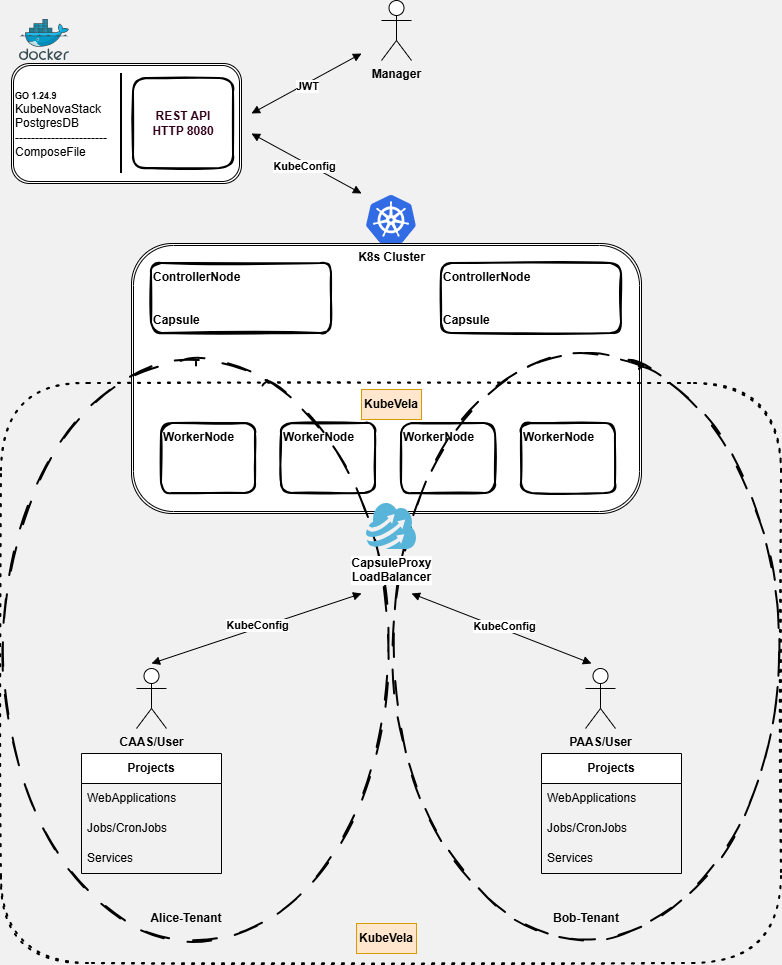

The diagram above was exported from draw.io. Its source (the exported page's mxGraphModel, read from the mxfile embedded in the PNG):
<mxGraphModel dx="1426" dy="785" grid="0" gridSize="10" guides="1" tooltips="1" connect="1" arrows="1" fold="1" page="1" pageScale="1" pageWidth="850" pageHeight="1100" background="#F1F1F1" math="0" shadow="0">
  <root>
    <mxCell id="0" />
    <mxCell id="1" parent="0" />
    <mxCell id="R0x6w-VRyXuQfKstd9_l-4" value="&lt;font face=&quot;Helvetica&quot;&gt;&lt;font style=&quot;font-size: 9px;&quot;&gt;&lt;b&gt;GO 1.24.9&lt;br&gt;&lt;/b&gt;&lt;/font&gt;KubeNovaStack&lt;/font&gt;&lt;div&gt;&lt;font face=&quot;Helvetica&quot;&gt;PostgresDB&lt;/font&gt;&lt;/div&gt;&lt;div&gt;&lt;font face=&quot;Helvetica&quot;&gt;-----------------------&lt;/font&gt;&lt;/div&gt;&lt;div&gt;&lt;font face=&quot;Helvetica&quot;&gt;Compose&lt;span style=&quot;background-color: transparent; color: light-dark(rgb(0, 0, 0), rgb(255, 255, 255));&quot;&gt;File&lt;/span&gt;&lt;/font&gt;&lt;/div&gt;" style="shape=ext;double=1;rounded=1;whiteSpace=wrap;html=1;align=left;" vertex="1" parent="1">
      <mxGeometry x="40" y="110" width="230" height="120" as="geometry" />
    </mxCell>
    <mxCell id="R0x6w-VRyXuQfKstd9_l-6" value="" style="line;strokeWidth=2;direction=south;html=1;" vertex="1" parent="1">
      <mxGeometry x="145" y="120" width="10" height="100" as="geometry" />
    </mxCell>
    <mxCell id="R0x6w-VRyXuQfKstd9_l-7" value="&lt;b&gt;&lt;font style=&quot;color: rgb(51, 0, 26);&quot; face=&quot;Helvetica&quot;&gt;REST API&lt;br&gt;HTTP 8080&lt;/font&gt;&lt;/b&gt;" style="rounded=1;whiteSpace=wrap;html=1;strokeWidth=2;fillWeight=4;hachureGap=8;hachureAngle=45;fillColor=none;sketch=1;gradientColor=none;" vertex="1" parent="1">
      <mxGeometry x="162" y="125" width="100" height="90" as="geometry" />
    </mxCell>
    <mxCell id="R0x6w-VRyXuQfKstd9_l-9" value="" style="shape=ext;double=1;rounded=1;whiteSpace=wrap;html=1;" vertex="1" parent="1">
      <mxGeometry x="160" y="290" width="510" height="270" as="geometry" />
    </mxCell>
    <mxCell id="R0x6w-VRyXuQfKstd9_l-10" value="&lt;b&gt;ControllerNode&lt;/b&gt;&lt;div&gt;&lt;b&gt;&lt;br&gt;&lt;/b&gt;&lt;div&gt;&lt;b&gt;&lt;br&gt;&lt;/b&gt;&lt;/div&gt;&lt;div&gt;&lt;b&gt;Capsule&lt;/b&gt;&lt;/div&gt;&lt;/div&gt;" style="rounded=1;whiteSpace=wrap;html=1;strokeWidth=2;fillWeight=4;hachureGap=8;hachureAngle=45;fillColor=none;sketch=1;align=left;" vertex="1" parent="1">
      <mxGeometry x="180" y="310" width="180" height="70" as="geometry" />
    </mxCell>
    <mxCell id="R0x6w-VRyXuQfKstd9_l-11" value="&lt;b&gt;ControllerNode&lt;/b&gt;&lt;div&gt;&lt;b&gt;&lt;br&gt;&lt;/b&gt;&lt;div&gt;&lt;b&gt;&lt;br&gt;&lt;/b&gt;&lt;/div&gt;&lt;div&gt;&lt;b&gt;Capsule&lt;/b&gt;&lt;/div&gt;&lt;/div&gt;" style="rounded=1;whiteSpace=wrap;html=1;strokeWidth=2;fillWeight=4;hachureGap=8;hachureAngle=45;fillColor=none;sketch=1;align=left;" vertex="1" parent="1">
      <mxGeometry x="470" y="310" width="180" height="70" as="geometry" />
    </mxCell>
    <mxCell id="R0x6w-VRyXuQfKstd9_l-12" value="&lt;b&gt;WorkerNode&lt;/b&gt;&lt;div&gt;&lt;b&gt;&lt;br&gt;&lt;/b&gt;&lt;div&gt;&lt;b&gt;&lt;br&gt;&lt;/b&gt;&lt;/div&gt;&lt;div&gt;&lt;br&gt;&lt;/div&gt;&lt;/div&gt;" style="rounded=1;whiteSpace=wrap;html=1;strokeWidth=2;fillWeight=4;hachureGap=8;hachureAngle=45;fillColor=none;sketch=1;align=left;" vertex="1" parent="1">
      <mxGeometry x="190" y="470" width="94" height="70" as="geometry" />
    </mxCell>
    <mxCell id="R0x6w-VRyXuQfKstd9_l-13" value="&lt;b&gt;WorkerNode&lt;/b&gt;&lt;div&gt;&lt;b&gt;&lt;br&gt;&lt;/b&gt;&lt;div&gt;&lt;b&gt;&lt;br&gt;&lt;/b&gt;&lt;/div&gt;&lt;div&gt;&lt;br&gt;&lt;/div&gt;&lt;/div&gt;" style="rounded=1;whiteSpace=wrap;html=1;strokeWidth=2;fillWeight=4;hachureGap=8;hachureAngle=45;fillColor=none;sketch=1;align=left;" vertex="1" parent="1">
      <mxGeometry x="310" y="470" width="94" height="70" as="geometry" />
    </mxCell>
    <mxCell id="R0x6w-VRyXuQfKstd9_l-14" value="&lt;b style=&quot;&quot;&gt;WorkerNode&lt;/b&gt;&lt;div style=&quot;&quot;&gt;&lt;b&gt;&lt;br&gt;&lt;/b&gt;&lt;div&gt;&lt;b&gt;&lt;br&gt;&lt;/b&gt;&lt;/div&gt;&lt;div&gt;&lt;br&gt;&lt;/div&gt;&lt;/div&gt;" style="rounded=1;whiteSpace=wrap;html=1;strokeWidth=2;fillWeight=4;hachureGap=8;hachureAngle=45;fillColor=none;sketch=1;align=left;" vertex="1" parent="1">
      <mxGeometry x="430" y="470" width="94" height="70" as="geometry" />
    </mxCell>
    <mxCell id="R0x6w-VRyXuQfKstd9_l-15" value="&lt;b style=&quot;&quot;&gt;WorkerNode&lt;/b&gt;&lt;div style=&quot;&quot;&gt;&lt;b&gt;&lt;br&gt;&lt;/b&gt;&lt;div&gt;&lt;b&gt;&lt;br&gt;&lt;/b&gt;&lt;/div&gt;&lt;div&gt;&lt;br&gt;&lt;/div&gt;&lt;/div&gt;" style="rounded=1;whiteSpace=wrap;html=1;strokeWidth=2;fillWeight=4;hachureGap=8;hachureAngle=45;fillColor=none;sketch=1;align=left;" vertex="1" parent="1">
      <mxGeometry x="550" y="470" width="94" height="70" as="geometry" />
    </mxCell>
    <mxCell id="R0x6w-VRyXuQfKstd9_l-16" value="&lt;b&gt;K8s Cluster&lt;/b&gt;" style="image;aspect=fixed;html=1;points=[];align=center;fontSize=12;image=img/lib/mscae/Kubernetes.svg;rotatable=1;shadow=0;sketch=1;curveFitting=1;jiggle=2;" vertex="1" parent="1">
      <mxGeometry x="395" y="242" width="50" height="48" as="geometry" />
    </mxCell>
    <mxCell id="R0x6w-VRyXuQfKstd9_l-17" value="" style="image;sketch=0;aspect=fixed;html=1;points=[];align=center;fontSize=12;image=img/lib/mscae/Docker.svg;" vertex="1" parent="1">
      <mxGeometry x="48" y="66" width="50" height="41" as="geometry" />
    </mxCell>
    <mxCell id="R0x6w-VRyXuQfKstd9_l-20" value="" style="endArrow=block;startArrow=block;endFill=1;startFill=1;html=1;rounded=0;" edge="1" parent="1">
      <mxGeometry width="160" relative="1" as="geometry">
        <mxPoint x="280" y="180" as="sourcePoint" />
        <mxPoint x="390" y="240" as="targetPoint" />
      </mxGeometry>
    </mxCell>
    <mxCell id="R0x6w-VRyXuQfKstd9_l-21" value="&lt;b&gt;KubeConfig&lt;/b&gt;" style="edgeLabel;html=1;align=center;verticalAlign=middle;resizable=0;points=[];" vertex="1" connectable="0" parent="R0x6w-VRyXuQfKstd9_l-20">
      <mxGeometry x="-0.0127" y="-3" relative="1" as="geometry">
        <mxPoint as="offset" />
      </mxGeometry>
    </mxCell>
    <mxCell id="R0x6w-VRyXuQfKstd9_l-22" value="" style="endArrow=block;startArrow=block;endFill=1;startFill=1;html=1;rounded=0;" edge="1" parent="1">
      <mxGeometry width="160" relative="1" as="geometry">
        <mxPoint x="280" y="160" as="sourcePoint" />
        <mxPoint x="390" y="100" as="targetPoint" />
      </mxGeometry>
    </mxCell>
    <mxCell id="R0x6w-VRyXuQfKstd9_l-23" value="&lt;b&gt;JWT&lt;/b&gt;" style="edgeLabel;html=1;align=center;verticalAlign=middle;resizable=0;points=[];" vertex="1" connectable="0" parent="R0x6w-VRyXuQfKstd9_l-22">
      <mxGeometry x="-0.0127" y="-3" relative="1" as="geometry">
        <mxPoint as="offset" />
      </mxGeometry>
    </mxCell>
    <mxCell id="R0x6w-VRyXuQfKstd9_l-24" value="&lt;b&gt;Manager&lt;/b&gt;" style="shape=umlActor;verticalLabelPosition=bottom;verticalAlign=top;html=1;" vertex="1" parent="1">
      <mxGeometry x="410" y="47" width="30" height="60" as="geometry" />
    </mxCell>
    <mxCell id="R0x6w-VRyXuQfKstd9_l-33" value="&lt;b&gt;CAAS/User&lt;/b&gt;" style="shape=umlActor;verticalLabelPosition=bottom;verticalAlign=top;html=1;" vertex="1" parent="1">
      <mxGeometry x="165" y="715" width="30" height="60" as="geometry" />
    </mxCell>
    <mxCell id="R0x6w-VRyXuQfKstd9_l-34" value="" style="endArrow=block;startArrow=block;endFill=1;startFill=1;html=1;rounded=0;" edge="1" parent="1">
      <mxGeometry width="160" relative="1" as="geometry">
        <mxPoint x="390" y="640" as="sourcePoint" />
        <mxPoint x="180" y="710" as="targetPoint" />
      </mxGeometry>
    </mxCell>
    <mxCell id="R0x6w-VRyXuQfKstd9_l-35" value="&lt;b&gt;KubeConfig&lt;/b&gt;" style="edgeLabel;html=1;align=center;verticalAlign=middle;resizable=0;points=[];" vertex="1" connectable="0" parent="R0x6w-VRyXuQfKstd9_l-34">
      <mxGeometry x="-0.0127" y="-3" relative="1" as="geometry">
        <mxPoint as="offset" />
      </mxGeometry>
    </mxCell>
    <mxCell id="R0x6w-VRyXuQfKstd9_l-36" value="&lt;b&gt;PAAS/User&lt;/b&gt;" style="shape=umlActor;verticalLabelPosition=bottom;verticalAlign=top;html=1;" vertex="1" parent="1">
      <mxGeometry x="614" y="714.9972233983161" width="30" height="60" as="geometry" />
    </mxCell>
    <mxCell id="R0x6w-VRyXuQfKstd9_l-38" value="" style="endArrow=block;startArrow=block;endFill=1;startFill=1;html=1;rounded=0;" edge="1" parent="1">
      <mxGeometry width="160" relative="1" as="geometry">
        <mxPoint x="620" y="710" as="sourcePoint" />
        <mxPoint x="440" y="640" as="targetPoint" />
      </mxGeometry>
    </mxCell>
    <mxCell id="R0x6w-VRyXuQfKstd9_l-39" value="&lt;b&gt;KubeConfig&lt;/b&gt;" style="edgeLabel;html=1;align=center;verticalAlign=middle;resizable=0;points=[];" vertex="1" connectable="0" parent="R0x6w-VRyXuQfKstd9_l-38">
      <mxGeometry x="-0.0127" y="-3" relative="1" as="geometry">
        <mxPoint as="offset" />
      </mxGeometry>
    </mxCell>
    <mxCell id="R0x6w-VRyXuQfKstd9_l-40" value="&lt;b&gt;Projects&lt;/b&gt;" style="swimlane;fontStyle=0;childLayout=stackLayout;horizontal=1;startSize=30;horizontalStack=0;resizeParent=1;resizeParentMax=0;resizeLast=0;collapsible=1;marginBottom=0;whiteSpace=wrap;html=1;" vertex="1" parent="1">
      <mxGeometry x="110" y="800" width="140" height="120" as="geometry">
        <mxRectangle x="110" y="800" width="110" height="30" as="alternateBounds" />
      </mxGeometry>
    </mxCell>
    <mxCell id="R0x6w-VRyXuQfKstd9_l-41" value="WebApplications" style="text;strokeColor=none;fillColor=none;align=left;verticalAlign=middle;spacingLeft=4;spacingRight=4;overflow=hidden;points=[[0,0.5],[1,0.5]];portConstraint=eastwest;rotatable=0;whiteSpace=wrap;html=1;" vertex="1" parent="R0x6w-VRyXuQfKstd9_l-40">
      <mxGeometry y="30" width="140" height="30" as="geometry" />
    </mxCell>
    <mxCell id="R0x6w-VRyXuQfKstd9_l-42" value="Jobs/CronJobs" style="text;strokeColor=none;fillColor=none;align=left;verticalAlign=middle;spacingLeft=4;spacingRight=4;overflow=hidden;points=[[0,0.5],[1,0.5]];portConstraint=eastwest;rotatable=0;whiteSpace=wrap;html=1;" vertex="1" parent="R0x6w-VRyXuQfKstd9_l-40">
      <mxGeometry y="60" width="140" height="30" as="geometry" />
    </mxCell>
    <mxCell id="R0x6w-VRyXuQfKstd9_l-43" value="Services" style="text;strokeColor=none;fillColor=none;align=left;verticalAlign=middle;spacingLeft=4;spacingRight=4;overflow=hidden;points=[[0,0.5],[1,0.5]];portConstraint=eastwest;rotatable=0;whiteSpace=wrap;html=1;" vertex="1" parent="R0x6w-VRyXuQfKstd9_l-40">
      <mxGeometry y="90" width="140" height="30" as="geometry" />
    </mxCell>
    <mxCell id="R0x6w-VRyXuQfKstd9_l-49" value="&lt;b&gt;Alice-Tenant&lt;/b&gt;" style="text;html=1;whiteSpace=wrap;strokeColor=none;fillColor=none;align=center;verticalAlign=middle;rounded=0;" vertex="1" parent="1">
      <mxGeometry x="165" y="940" width="100" height="50" as="geometry" />
    </mxCell>
    <mxCell id="R0x6w-VRyXuQfKstd9_l-55" value="&lt;b&gt;Projects&lt;/b&gt;" style="swimlane;fontStyle=0;childLayout=stackLayout;horizontal=1;startSize=30;horizontalStack=0;resizeParent=1;resizeParentMax=0;resizeLast=0;collapsible=1;marginBottom=0;whiteSpace=wrap;html=1;" vertex="1" parent="1">
      <mxGeometry x="570" y="800" width="140" height="120" as="geometry">
        <mxRectangle x="110" y="800" width="110" height="30" as="alternateBounds" />
      </mxGeometry>
    </mxCell>
    <mxCell id="R0x6w-VRyXuQfKstd9_l-56" value="WebApplications" style="text;strokeColor=none;fillColor=none;align=left;verticalAlign=middle;spacingLeft=4;spacingRight=4;overflow=hidden;points=[[0,0.5],[1,0.5]];portConstraint=eastwest;rotatable=0;whiteSpace=wrap;html=1;" vertex="1" parent="R0x6w-VRyXuQfKstd9_l-55">
      <mxGeometry y="30" width="140" height="30" as="geometry" />
    </mxCell>
    <mxCell id="R0x6w-VRyXuQfKstd9_l-57" value="Jobs/CronJobs" style="text;strokeColor=none;fillColor=none;align=left;verticalAlign=middle;spacingLeft=4;spacingRight=4;overflow=hidden;points=[[0,0.5],[1,0.5]];portConstraint=eastwest;rotatable=0;whiteSpace=wrap;html=1;" vertex="1" parent="R0x6w-VRyXuQfKstd9_l-55">
      <mxGeometry y="60" width="140" height="30" as="geometry" />
    </mxCell>
    <mxCell id="R0x6w-VRyXuQfKstd9_l-58" value="Services" style="text;strokeColor=none;fillColor=none;align=left;verticalAlign=middle;spacingLeft=4;spacingRight=4;overflow=hidden;points=[[0,0.5],[1,0.5]];portConstraint=eastwest;rotatable=0;whiteSpace=wrap;html=1;" vertex="1" parent="R0x6w-VRyXuQfKstd9_l-55">
      <mxGeometry y="90" width="140" height="30" as="geometry" />
    </mxCell>
    <mxCell id="R0x6w-VRyXuQfKstd9_l-59" value="" style="ellipse;whiteSpace=wrap;html=1;strokeWidth=2;fillWeight=2;hachureGap=8;fillColor=none;fillStyle=dots;sketch=1;dashed=1;dashPattern=12 12;" vertex="1" parent="1">
      <mxGeometry x="40" y="410" width="370" height="575" as="geometry" />
    </mxCell>
    <mxCell id="R0x6w-VRyXuQfKstd9_l-60" value="" style="ellipse;whiteSpace=wrap;html=1;strokeWidth=2;fillWeight=2;hachureGap=8;fillColor=none;fillStyle=dots;sketch=1;dashed=1;dashPattern=12 12;" vertex="1" parent="1">
      <mxGeometry x="430" y="400" width="370" height="587" as="geometry" />
    </mxCell>
    <mxCell id="R0x6w-VRyXuQfKstd9_l-61" value="&lt;b&gt;Bob-Tenant&lt;/b&gt;" style="text;html=1;whiteSpace=wrap;strokeColor=none;fillColor=none;align=center;verticalAlign=middle;rounded=0;" vertex="1" parent="1">
      <mxGeometry x="577" y="950" width="76" height="30" as="geometry" />
    </mxCell>
    <mxCell id="R0x6w-VRyXuQfKstd9_l-27" value="&lt;b&gt;CapsuleProxy&lt;/b&gt;&lt;div&gt;&lt;b&gt;LoadBalancer&lt;/b&gt;&lt;/div&gt;" style="image;sketch=0;aspect=fixed;html=1;points=[];align=center;fontSize=12;image=img/lib/mscae/Cloud_Cycle.svg;" vertex="1" parent="1">
      <mxGeometry x="395" y="550" width="50" height="46" as="geometry" />
    </mxCell>
    <mxCell id="R0x6w-VRyXuQfKstd9_l-62" value="" style="rounded=1;whiteSpace=wrap;html=1;strokeWidth=2;fillWeight=4;hachureGap=8;hachureAngle=45;fillColor=none;sketch=1;dashed=1;dashPattern=1 4;" vertex="1" parent="1">
      <mxGeometry x="30" y="430" width="780" height="580" as="geometry" />
    </mxCell>
    <mxCell id="R0x6w-VRyXuQfKstd9_l-63" value="&lt;b&gt;KubeVela&lt;/b&gt;" style="text;html=1;whiteSpace=wrap;strokeColor=#d79b00;fillColor=#ffe6cc;align=center;verticalAlign=middle;rounded=0;" vertex="1" parent="1">
      <mxGeometry x="385" y="970" width="60" height="30" as="geometry" />
    </mxCell>
    <mxCell id="R0x6w-VRyXuQfKstd9_l-64" value="&lt;b&gt;KubeVela&lt;/b&gt;" style="text;html=1;whiteSpace=wrap;strokeColor=#d79b00;fillColor=#ffe6cc;align=center;verticalAlign=middle;rounded=0;" vertex="1" parent="1">
      <mxGeometry x="390" y="436" width="60" height="30" as="geometry" />
    </mxCell>
  </root>
</mxGraphModel>